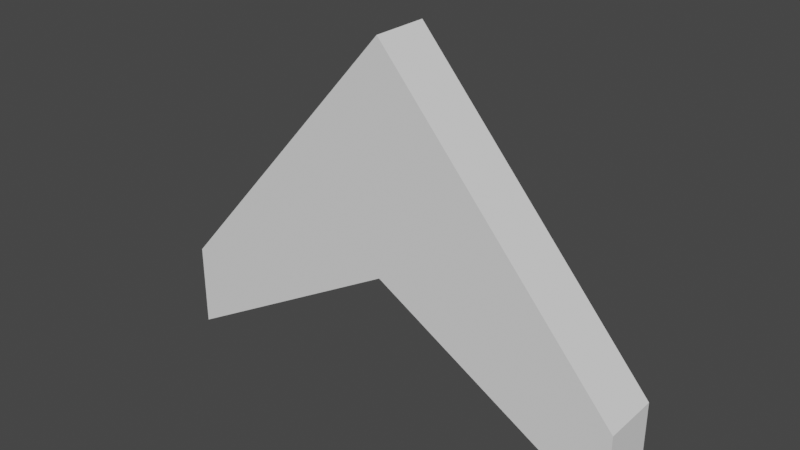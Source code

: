 # Source: ARROW_NAVIGATION.blend  (saved by Blender 2.90.8; exported with 4.5.12 LTS)
import bpy
from mathutils import Matrix  # noqa: F401  (used for matrix-valued properties, if any)

bpy.ops.wm.read_factory_settings(use_empty=True)
scene = bpy.context.scene
scene.name = 'Scene'

# ---- collections
col_collection = bpy.data.collections.new('Collection'); scene.collection.children.link(col_collection)

# ---- world
world_world = bpy.data.worlds.new('World'); scene.world = world_world
world_world.use_nodes = True; world_world.node_tree.nodes.clear()
_N = world_world.node_tree.nodes; _L = world_world.node_tree.links
n0 = _N.new('ShaderNodeOutputWorld'); n0.name = 'World Output'; n0.location = (300, 300)
n1 = _N.new('ShaderNodeBackground'); n1.name = 'Background'; n1.location = (10, 300)
n1.inputs[0].default_value = (0.05088, 0.05088, 0.05088, 1.0)
_L.new(n1.outputs[0], n0.inputs[0])
n0.is_active_output = True
world_world.color = (0.05088, 0.05088, 0.05088)
world_world.use_sun_shadow = False
world_world.sun_shadow_jitter_overblur = 0.0

# ---- meshes
me_plane_001 = bpy.data.meshes.new('Plane.001')
me_plane_001.from_pydata([(1.0, -0.4991, -2.189e-08), (1.0, -0.4991, -2.189e-08), (1.0, -0.1459, 5.009e-08), (1.0, -0.4991, -2.189e-08), (1.0, -0.3237, 1.415e-08), (1.0, -0.1459, 0.2396), (1.0, -0.4991, 0.2396), (1.0, -0.3237, 0.2396), (0.0, 0.07738, -4.709e-08), (-1.0, -0.4991, -2.189e-08), (-1.0, -0.4991, -2.189e-08), (0.0, 0.07738, -4.709e-08), (0.0, 1.0, 0.0), (0.0, 0.5765, -2.52e-08), (0.0, 1.0, 0.0), (0.0, 0.07738, 0.2396), (0.0, 0.07738, -4.709e-08), (-1.0, -0.1459, 5.009e-08), (-1.0, -0.4991, -2.189e-08), (-1.0, -0.3237, 1.415e-08), (0.0, 1.0, 0.0), (-1.0, -0.1459, 0.2396), (-1.0, -0.4991, 0.2396), (-1.0, -0.3237, 0.2396), (0.0, 1.0, 0.2396), (0.0, 0.5765, 0.2396)], [(14, 20), (13, 12), (11, 13), (12, 14)], [(13, 20, 2, 4, 3, 16), (11, 0, 1, 8), (3, 4, 7, 6), (2, 20, 24, 5), (8, 1, 3, 16), (25, 7, 5, 24), (15, 6, 7, 25), (16, 3, 6, 15), (4, 2, 5, 7), (13, 16, 18, 19, 17, 20), (11, 8, 10, 9), (18, 22, 23, 19), (17, 21, 24, 20), (8, 16, 18, 10), (25, 24, 21, 23), (15, 25, 23, 22), (16, 15, 22, 18), (19, 23, 21, 17)])
_uv = me_plane_001.uv_layers.new(name='UVMap')
_uv.uv.foreach_set('vector', [0.0, 0.0, 0.0, 0.0, 0.0, 0.0, 0.0, 0.0, 0.0, 0.0, 0.0, 0.0, 0.5, 0.0, 1.0, 0.0, 1.0, 0.0, 0.5, 0.0, 1.0, 0.0, 1.0, 0.5, 1.0, 0.5, 1.0, 0.0, 1.0, 1.0, 0.5, 1.0, 0.5, 1.0, 1.0, 1.0, 0.5, 0.0, 1.0, 0.0, 1.0, 0.0, 0.5, 0.0, 0.5, 0.5, 1.0, 0.5, 1.0, 1.0, 0.5, 1.0, 0.5, 0.0, 1.0, 0.0, 1.0, 0.5, 0.5, 0.5, 0.5, 0.0, 1.0, 0.0, 1.0, 0.0, 0.5, 0.0, 1.0, 0.5, 1.0, 1.0, 1.0, 1.0, 1.0, 0.5, 0.0, 0.0, 0.0, 0.0, 0.0, 0.0, 0.0, 0.0, 0.0, 0.0, 0.0, 0.0, 0.5, 0.0, 0.5, 0.0, 1.0, 0.0, 1.0, 0.0, 1.0, 0.0, 1.0, 0.0, 1.0, 0.5, 1.0, 0.5, 1.0, 1.0, 1.0, 1.0, 0.5, 1.0, 0.5, 1.0, 0.5, 0.0, 0.5, 0.0, 1.0, 0.0, 1.0, 0.0, 0.5, 0.5, 0.5, 1.0, 1.0, 1.0, 1.0, 0.5, 0.5, 0.0, 0.5, 0.5, 1.0, 0.5, 1.0, 0.0, 0.5, 0.0, 0.5, 0.0, 1.0, 0.0, 1.0, 0.0, 1.0, 0.5, 1.0, 0.5, 1.0, 1.0, 1.0, 1.0])
me_plane_001.use_remesh_fix_poles = True
me_plane_001.use_remesh_preserve_attributes = False
me_plane_001.use_mirror_vertex_groups = False
me_plane_001.update()

# ---- objects
ob_plane_001 = bpy.data.objects.new('Plane.001', me_plane_001)

# ---- transforms, parenting, visibility, modifiers, constraints
ob_plane_001.location = (0.0, 0.0, 0.0)
ob_plane_001.rotation_euler = (1.571, -0.0, 0.0)
ob_plane_001.lineart.crease_threshold = 0.0

# ---- collection membership
col_collection.objects.link(ob_plane_001)

# ---- scene / render settings (as saved in the file)
scene.frame_start = 1; scene.frame_end = 250; scene.frame_set(4)
scene.render.engine = 'BLENDER_EEVEE_NEXT'
scene.cycles.use_denoising = False
scene.cycles.samples = 128
scene.cycles.sampling_pattern = 'TABULATED_SOBOL'
scene.cycles.use_adaptive_sampling = False
scene.cycles.use_light_tree = False
scene.view_settings.view_transform = 'Filmic'
bpy.context.view_layer.update()

# ---- added for rendering (the .blend has no active camera and no usable light): camera, sun
cam_auto = bpy.data.cameras.new('AutoCamera')
cam_auto.lens = 50.0
cam_auto.sensor_width = 36.0
cam_auto.clip_end = 1000.0
ob_auto_camera = bpy.data.objects.new('AutoCamera', cam_auto)
scene.collection.objects.link(ob_auto_camera)
ob_auto_camera.location = (2.32317, -2.9076, 2.10898)
ob_auto_camera.rotation_euler = (1.09748, -7.21219e-08, 0.694738)
scene.camera = ob_auto_camera
light_auto_sun = bpy.data.lights.new('AutoSun', 'SUN')
light_auto_sun.energy = 3.0
light_auto_sun.angle = 0.0523599
ob_auto_sun = bpy.data.objects.new('AutoSun', light_auto_sun)
scene.collection.objects.link(ob_auto_sun)
ob_auto_sun.rotation_euler = (0.872665, 0.174533, 0.523599)
bpy.context.view_layer.update()
